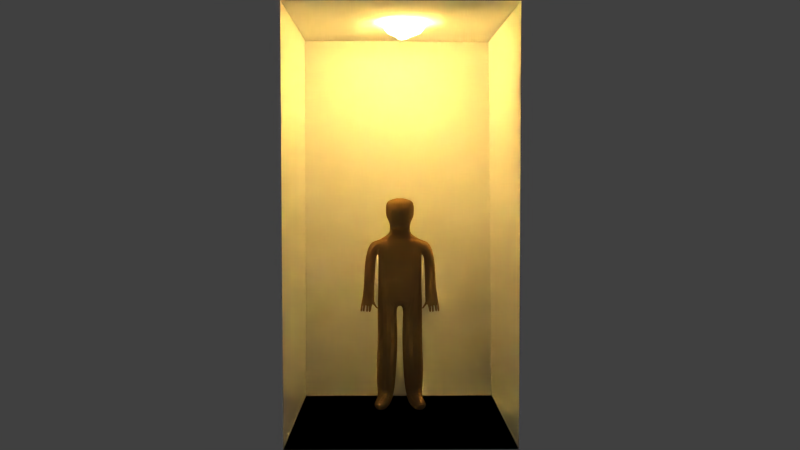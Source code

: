 # Source: ManElevatorTestCycles.blend  (saved by Blender 2.73.0; exported with 4.5.12 LTS)
import bpy
from mathutils import Matrix  # noqa: F401  (used for matrix-valued properties, if any)

bpy.ops.wm.read_factory_settings(use_empty=True)
scene = bpy.context.scene
scene.name = 'Scene'

# ---- collections
col_collection_1 = bpy.data.collections.new('Collection 1'); scene.collection.children.link(col_collection_1)

# ---- materials (node trees are filled in below, after node groups)
mat_material_002 = bpy.data.materials.new('Material.002')
mat_material_002.alpha_threshold = 0.0
mat_material_002.roughness = 0.5
mat_material_004 = bpy.data.materials.new('Material.004')
mat_material_004.alpha_threshold = 0.0
mat_material_004.roughness = 0.5
mat_material_003 = bpy.data.materials.new('Material.003')
mat_material_003.alpha_threshold = 0.0
mat_material_003.roughness = 0.5
mat_material_001 = bpy.data.materials.new('Material.001')
mat_material_001.alpha_threshold = 0.0
mat_material_001.roughness = 0.5

# ---- material node trees
mat_material_002.use_nodes = True; mat_material_002.node_tree.nodes.clear()
_N = mat_material_002.node_tree.nodes; _L = mat_material_002.node_tree.links
n0 = _N.new('ShaderNodeOutputMaterial'); n0.name = 'Material Output'; n0.location = (300, 300)
n1 = _N.new('ShaderNodeBsdfDiffuse'); n1.name = 'Diffuse BSDF'; n1.location = (100, 300)
_L.new(n1.outputs[0], n0.inputs[0])
n0.is_active_output = True
mat_material_004.use_nodes = True; mat_material_004.node_tree.nodes.clear()
_N = mat_material_004.node_tree.nodes; _L = mat_material_004.node_tree.links
n0 = _N.new('ShaderNodeOutputMaterial'); n0.name = 'Material Output'; n0.location = (300, 300)
n1 = _N.new('ShaderNodeMixShader'); n1.name = 'Mix Shader'; n1.location = (110, 300)
n2 = _N.new('ShaderNodeMixShader'); n2.name = 'Mix Shader.001'; n2.location = (-80, 300)
n3 = _N.new('ShaderNodeBsdfAnisotropic'); n3.name = 'Glossy BSDF'; n3.location = (-280, 300)
n3.distribution = 'GGX'
n3.inputs[1].default_value = 0.4472
n4 = _N.new('ShaderNodeBsdfGlass'); n4.name = 'Glass BSDF'; n4.location = (-280, 300)
n4.distribution = 'BECKMANN'
n4.inputs[2].default_value = 1.45
n5 = _N.new('ShaderNodeEmission'); n5.name = 'Emission'; n5.location = (-80, 300)
n5.inputs[0].default_value = (0.8, 0.4833, 0.1154, 1.0)
n5.inputs[1].default_value = 1000.0
_L.new(n1.outputs[0], n0.inputs[0])
_L.new(n2.outputs[0], n1.inputs[2])
_L.new(n3.outputs[0], n2.inputs[1])
_L.new(n4.outputs[0], n2.inputs[2])
_L.new(n5.outputs[0], n1.inputs[1])
n0.is_active_output = True
mat_material_003.use_nodes = True; mat_material_003.node_tree.nodes.clear()
_N = mat_material_003.node_tree.nodes; _L = mat_material_003.node_tree.links
n0 = _N.new('ShaderNodeOutputMaterial'); n0.name = 'Material Output'; n0.location = (300, 300)
n1 = _N.new('ShaderNodeMixShader'); n1.name = 'Mix Shader'; n1.location = (110, 300)
n2 = _N.new('ShaderNodeBsdfGlass'); n2.name = 'Glass BSDF'; n2.location = (-90, 300)
n2.distribution = 'BECKMANN'
n2.inputs[2].default_value = 1.45
n3 = _N.new('ShaderNodeBsdfDiffuse'); n3.name = 'Diffuse BSDF'; n3.location = (-90, 300)
n3.inputs[0].default_value = (0.7785, 0.8, 0.4728, 1.0)
_L.new(n1.outputs[0], n0.inputs[0])
_L.new(n2.outputs[0], n1.inputs[1])
_L.new(n3.outputs[0], n1.inputs[2])
n0.is_active_output = True
mat_material_001.use_nodes = True; mat_material_001.node_tree.nodes.clear()
_N = mat_material_001.node_tree.nodes; _L = mat_material_001.node_tree.links
n0 = _N.new('ShaderNodeOutputMaterial'); n0.name = 'Material Output'; n0.location = (300, 300)
n1 = _N.new('ShaderNodeBsdfDiffuse'); n1.name = 'Diffuse BSDF'; n1.location = (100, 300)
n1.inputs[0].default_value = (0.3672, 0.216, 0.08379, 1.0)
n1.inputs[1].default_value = 0.127
_L.new(n1.outputs[0], n0.inputs[0])
n0.is_active_output = True

# ---- world
world_world = bpy.data.worlds.new('World'); scene.world = world_world
world_world.color = (0.05088, 0.05088, 0.05088)
world_world.use_sun_shadow = False
world_world.sun_shadow_jitter_overblur = 0.0
world_world.cycles.sampling_method = 'MANUAL'
world_world.cycles.sample_map_resolution = 256

# ---- cameras
cam_camera = bpy.data.cameras.new('Camera')
cam_camera.clip_end = 100.0
cam_camera.lens = 35.0
cam_camera.sensor_width = 32.0
cam_camera.sensor_height = 18.0
cam_camera.ortho_scale = 7.314
cam_camera.dof.focus_distance = 0.0

# ---- meshes
me_plane_001 = bpy.data.meshes.new('Plane.001')
me_plane_001.from_pydata([(-1.009, -0.9888, 3.781), (0.9956, -0.9972, 3.78), (-0.9936, 0.9504, 3.798), (0.9956, 1.003, 3.78), (-1.0, -1.0, 0.0), (-1.0, 1.0, 0.0), (1.0, -1.0, 0.0), (1.0, 1.0, 0.0)], [], [(0, 1, 3, 2), (4, 5, 2, 0), (4, 6, 7, 5), (5, 7, 3, 2)])
me_plane_001.materials.append(mat_material_002)
me_plane_001.use_remesh_preserve_volume = False
me_plane_001.use_remesh_preserve_attributes = False
me_plane_001.use_mirror_vertex_groups = False
me_plane_001.update()
me_sphere = bpy.data.meshes.new('Sphere')
me_sphere.from_pydata([(-0.09755, 0.0, 0.4904), (-0.1913, 0.0, 0.4619), (-0.2778, 0.0, 0.4157), (-0.3536, 0.0, 0.3536), (-0.4157, 0.0, 0.2778), (-0.4619, 0.0, 0.1913), (-0.4904, 0.0, 0.09755), (-0.5, 0.0, 3.775e-08), (-0.4904, 0.0, -0.09755), (-0.4619, 0.0, -0.1913), (-0.4157, 0.0, -0.2778), (-0.3536, 0.0, -0.3536), (-0.2778, 0.0, -0.4157), (-0.1913, 0.0, -0.4619), (-0.09755, 0.0, -0.4904), (-0.09567, 0.01903, 0.4904), (-0.1877, 0.03733, 0.4619), (-0.2724, 0.05419, 0.4157), (-0.3468, 0.06897, 0.3536), (-0.4077, 0.08111, 0.2778), (-0.4531, 0.09012, 0.1913), (-0.481, 0.09567, 0.09755), (-0.4904, 0.09755, 3.775e-08), (-0.481, 0.09567, -0.09755), (-0.4531, 0.09012, -0.1913), (-0.4077, 0.08111, -0.2778), (-0.3468, 0.06897, -0.3536), (-0.2724, 0.05419, -0.4157), (-0.1877, 0.03733, -0.4619), (-0.09567, 0.01903, -0.4904), (-0.09012, 0.03733, 0.4904), (-0.1768, 0.07322, 0.4619), (-0.2566, 0.1063, 0.4157), (-0.3266, 0.1353, 0.3536), (-0.3841, 0.1591, 0.2778), (-0.4268, 0.1768, 0.1913), (-0.4531, 0.1877, 0.09755), (-0.4619, 0.1913, 3.775e-08), (-0.4531, 0.1877, -0.09755), (-0.4268, 0.1768, -0.1913), (-0.3841, 0.1591, -0.2778), (-0.3266, 0.1353, -0.3536), (-0.2566, 0.1063, -0.4157), (-0.1768, 0.07322, -0.4619), (-0.09012, 0.03733, -0.4904), (-0.08111, 0.05419, 0.4904), (-0.1591, 0.1063, 0.4619), (-0.231, 0.1543, 0.4157), (-0.294, 0.1964, 0.3536), (-0.3457, 0.231, 0.2778), (-0.3841, 0.2566, 0.1913), (-0.4077, 0.2724, 0.09755), (-0.4157, 0.2778, 3.775e-08), (-0.4077, 0.2724, -0.09755), (-0.3841, 0.2566, -0.1913), (-0.3457, 0.231, -0.2778), (-0.294, 0.1964, -0.3536), (-0.231, 0.1543, -0.4157), (-0.1591, 0.1063, -0.4619), (-0.08111, 0.05419, -0.4904), (-0.06897, 0.06897, 0.4904), (-0.1353, 0.1353, 0.4619), (-0.1964, 0.1964, 0.4157), (-0.25, 0.25, 0.3536), (-0.294, 0.294, 0.2778), (-0.3266, 0.3266, 0.1913), (-0.3468, 0.3468, 0.09755), (-0.3536, 0.3536, 3.775e-08), (-0.3468, 0.3468, -0.09755), (-0.3266, 0.3266, -0.1913), (-0.294, 0.294, -0.2778), (-0.25, 0.25, -0.3536), (-0.1964, 0.1964, -0.4157), (-0.1353, 0.1353, -0.4619), (-0.06897, 0.06897, -0.4904), (-0.05419, 0.08111, 0.4904), (-0.1063, 0.1591, 0.4619), (-0.1543, 0.231, 0.4157), (-0.1964, 0.294, 0.3536), (-0.231, 0.3457, 0.2778), (-0.2566, 0.3841, 0.1913), (-0.2724, 0.4077, 0.09755), (-0.2778, 0.4157, 3.775e-08), (-0.2724, 0.4077, -0.09755), (-0.2566, 0.3841, -0.1913), (-0.231, 0.3457, -0.2778), (-0.1964, 0.294, -0.3536), (-0.1543, 0.231, -0.4157), (-0.1063, 0.1591, -0.4619), (-0.05419, 0.08111, -0.4904), (-0.03733, 0.09012, 0.4904), (-0.07322, 0.1768, 0.4619), (-0.1063, 0.2566, 0.4157), (-0.1353, 0.3266, 0.3536), (-0.1591, 0.3841, 0.2778), (-0.1768, 0.4268, 0.1913), (-0.1877, 0.4531, 0.09755), (-0.1913, 0.4619, 3.775e-08), (-0.1877, 0.4531, -0.09755), (-0.1768, 0.4268, -0.1913), (-0.1591, 0.3841, -0.2778), (-0.1353, 0.3266, -0.3536), (-0.1063, 0.2566, -0.4157), (-0.07322, 0.1768, -0.4619), (-0.03733, 0.09012, -0.4904), (-0.01903, 0.09567, 0.4904), (-0.03733, 0.1877, 0.4619), (-0.05419, 0.2724, 0.4157), (-0.06897, 0.3468, 0.3536), (-0.08111, 0.4077, 0.2778), (-0.09012, 0.4531, 0.1913), (-0.09567, 0.481, 0.09755), (-0.09754, 0.4904, 3.775e-08), (-0.09567, 0.481, -0.09755), (-0.09012, 0.4531, -0.1913), (-0.08111, 0.4077, -0.2778), (-0.06897, 0.3468, -0.3536), (-0.05419, 0.2724, -0.4157), (-0.03733, 0.1877, -0.4619), (-0.01903, 0.09567, -0.4904), (1.633e-07, 0.09755, 0.4904), (1.596e-07, 0.1913, 0.4619), (1.559e-07, 0.2778, 0.4157), (1.596e-07, 0.3536, 0.3536), (1.67e-07, 0.4157, 0.2778), (1.372e-07, 0.4619, 0.1913), (1.968e-07, 0.4904, 0.09755), (1.894e-07, 0.5, 3.775e-08), (1.968e-07, 0.4904, -0.09755), (1.149e-07, 0.4619, -0.1913), (1.67e-07, 0.4157, -0.2778), (1.596e-07, 0.3536, -0.3536), (1.708e-07, 0.2778, -0.4157), (1.521e-07, 0.1913, -0.4619), (1.54e-07, 0.09755, -0.4904), (0.01903, 0.09567, 0.4904), (0.03733, 0.1877, 0.4619), (0.05419, 0.2724, 0.4157), (0.06898, 0.3468, 0.3536), (0.08111, 0.4077, 0.2778), (0.09012, 0.4531, 0.1913), (0.09567, 0.481, 0.09755), (0.09755, 0.4904, 3.775e-08), (0.09567, 0.481, -0.09755), (0.09012, 0.4531, -0.1913), (0.08111, 0.4077, -0.2778), (0.06898, 0.3468, -0.3536), (0.05419, 0.2724, -0.4157), (0.03733, 0.1877, -0.4619), (0.01903, 0.09567, -0.4904), (0.03733, 0.09012, 0.4904), (0.07322, 0.1768, 0.4619), (0.1063, 0.2566, 0.4157), (0.1353, 0.3266, 0.3536), (0.1591, 0.3841, 0.2778), (0.1768, 0.4268, 0.1913), (0.1877, 0.4531, 0.09755), (0.1913, 0.4619, 3.775e-08), (0.1877, 0.4531, -0.09755), (0.1768, 0.4268, -0.1913), (0.1591, 0.3841, -0.2778), (0.1353, 0.3266, -0.3536), (0.1063, 0.2566, -0.4157), (0.07322, 0.1768, -0.4619), (0.03733, 0.09012, -0.4904), (0.05419, 0.08111, 0.4904), (0.1063, 0.1591, 0.4619), (0.1543, 0.231, 0.4157), (0.1964, 0.294, 0.3536), (0.231, 0.3457, 0.2778), (0.2566, 0.3841, 0.1913), (0.2724, 0.4077, 0.09755), (0.2778, 0.4157, 3.775e-08), (0.2724, 0.4077, -0.09755), (0.2566, 0.3841, -0.1913), (0.231, 0.3457, -0.2778), (0.1964, 0.294, -0.3536), (0.1543, 0.231, -0.4157), (0.1063, 0.1591, -0.4619), (0.05419, 0.08111, -0.4904), (0.06898, 0.06897, 0.4904), (0.1353, 0.1353, 0.4619), (0.1964, 0.1964, 0.4157), (0.25, 0.25, 0.3536), (0.294, 0.294, 0.2778), (0.3266, 0.3266, 0.1913), (0.3468, 0.3468, 0.09755), (0.3536, 0.3536, 3.775e-08), (0.3468, 0.3468, -0.09755), (0.3266, 0.3266, -0.1913), (0.294, 0.294, -0.2778), (0.25, 0.25, -0.3536), (0.1964, 0.1964, -0.4157), (0.1353, 0.1353, -0.4619), (0.06898, 0.06897, -0.4904), (0.08111, 0.05419, 0.4904), (0.1591, 0.1063, 0.4619), (0.231, 0.1543, 0.4157), (0.294, 0.1964, 0.3536), (0.3457, 0.231, 0.2778), (0.3841, 0.2566, 0.1913), (0.4077, 0.2724, 0.09755), (0.4157, 0.2778, 3.775e-08), (0.4077, 0.2724, -0.09755), (0.3841, 0.2566, -0.1913), (0.3457, 0.231, -0.2778), (0.294, 0.1964, -0.3536), (0.231, 0.1543, -0.4157), (0.1591, 0.1063, -0.4619), (0.08111, 0.05419, -0.4904), (0.09012, 0.03733, 0.4904), (0.1768, 0.07322, 0.4619), (0.2566, 0.1063, 0.4157), (0.3266, 0.1353, 0.3536), (0.3841, 0.1591, 0.2778), (0.4268, 0.1768, 0.1913), (0.4531, 0.1877, 0.09755), (0.4619, 0.1913, 3.775e-08), (0.4531, 0.1877, -0.09755), (0.4268, 0.1768, -0.1913), (0.3841, 0.1591, -0.2778), (0.3266, 0.1353, -0.3536), (0.2566, 0.1063, -0.4157), (0.1768, 0.07322, -0.4619), (0.09012, 0.03733, -0.4904), (0.09567, 0.01903, 0.4904), (0.1877, 0.03733, 0.4619), (0.2724, 0.05419, 0.4157), (0.3468, 0.06897, 0.3536), (0.4077, 0.08111, 0.2778), (0.4531, 0.09012, 0.1913), (0.481, 0.09567, 0.09755), (0.4904, 0.09755, 3.775e-08), (0.481, 0.09567, -0.09755), (0.4531, 0.09012, -0.1913), (0.4077, 0.08111, -0.2778), (0.3468, 0.06897, -0.3536), (0.2724, 0.05419, -0.4157), (0.1877, 0.03733, -0.4619), (0.09567, 0.01903, -0.4904), (0.09755, -3.606e-09, 0.4904), (0.1913, 2.061e-08, 0.4619), (0.2778, 1.316e-08, 0.4157), (0.3536, -1.292e-08, 0.3536), (0.4157, -4.272e-08, 0.2778), (0.4619, 3.178e-08, 0.1913), (0.4904, -4.272e-08, 0.09755), (0.5, -5.017e-08, 3.775e-08), (0.4904, -4.272e-08, -0.09755), (0.4619, 3.178e-08, -0.1913), (0.4157, -4.272e-08, -0.2778), (0.3536, -1.292e-08, -0.3536), (0.2778, -5.469e-09, -0.4157), (0.1913, 1.982e-09, -0.4619), (0.09755, 1.982e-09, -0.4904), (0.09567, -0.01903, 0.4904), (0.1877, -0.03733, 0.4619), (0.2724, -0.05419, 0.4157), (0.3468, -0.06897, 0.3536), (0.4077, -0.08111, 0.2778), (0.4531, -0.09012, 0.1913), (0.481, -0.09567, 0.09755), (0.4904, -0.09755, 3.775e-08), (0.481, -0.09567, -0.09755), (0.4531, -0.09012, -0.1913), (0.4077, -0.08111, -0.2778), (0.3468, -0.06897, -0.3536), (0.2724, -0.05419, -0.4157), (0.1877, -0.03733, -0.4619), (0.09567, -0.01903, -0.4904), (0.09012, -0.03733, 0.4904), (0.1768, -0.07322, 0.4619), (0.2566, -0.1063, 0.4157), (0.3266, -0.1353, 0.3536), (0.3841, -0.1591, 0.2778), (0.4268, -0.1768, 0.1913), (0.4531, -0.1877, 0.09755), (0.4619, -0.1913, 3.775e-08), (0.4531, -0.1877, -0.09755), (0.4268, -0.1768, -0.1913), (0.3841, -0.1591, -0.2778), (0.3266, -0.1353, -0.3536), (0.2566, -0.1063, -0.4157), (0.1768, -0.07322, -0.4619), (0.09012, -0.03733, -0.4904), (0.08111, -0.05419, 0.4904), (0.1591, -0.1063, 0.4619), (0.231, -0.1543, 0.4157), (0.294, -0.1964, 0.3536), (0.3457, -0.231, 0.2778), (0.3841, -0.2566, 0.1913), (0.4077, -0.2724, 0.09755), (0.4157, -0.2778, 3.775e-08), (0.4077, -0.2724, -0.09755), (0.3841, -0.2566, -0.1913), (0.3457, -0.231, -0.2778), (0.294, -0.1964, -0.3536), (0.231, -0.1543, -0.4157), (0.1591, -0.1063, -0.4619), (0.08111, -0.05419, -0.4904), (0.06898, -0.06897, 0.4904), (0.1353, -0.1353, 0.4619), (0.1964, -0.1964, 0.4157), (0.25, -0.25, 0.3536), (0.294, -0.294, 0.2778), (0.3266, -0.3266, 0.1913), (0.3468, -0.3468, 0.09755), (0.3536, -0.3536, 3.775e-08), (0.3468, -0.3468, -0.09755), (0.3266, -0.3266, -0.1913), (0.294, -0.294, -0.2778), (0.25, -0.25, -0.3536), (0.1964, -0.1964, -0.4157), (0.1353, -0.1353, -0.4619), (0.06897, -0.06897, -0.4904), (0.05419, -0.08111, 0.4904), (0.1063, -0.1591, 0.4619), (0.1543, -0.231, 0.4157), (0.1964, -0.294, 0.3536), (0.231, -0.3457, 0.2778), (0.2566, -0.3841, 0.1913), (0.2724, -0.4077, 0.09755), (0.2778, -0.4157, 3.775e-08), (0.2724, -0.4077, -0.09755), (0.2566, -0.3841, -0.1913), (0.231, -0.3457, -0.2778), (0.1964, -0.294, -0.3536), (0.1543, -0.231, -0.4157), (0.1063, -0.1591, -0.4619), (0.05419, -0.08111, -0.4904), (1.629e-07, 0.0, -0.5), (0.03733, -0.09012, 0.4904), (0.07322, -0.1768, 0.4619), (0.1063, -0.2566, 0.4157), (0.1353, -0.3266, 0.3536), (0.1591, -0.3841, 0.2778), (0.1768, -0.4268, 0.1913), (0.1877, -0.4531, 0.09755), (0.1913, -0.4619, 3.775e-08), (0.1877, -0.4531, -0.09755), (0.1768, -0.4268, -0.1913), (0.1591, -0.3841, -0.2778), (0.1353, -0.3266, -0.3536), (0.1063, -0.2566, -0.4157), (0.07322, -0.1768, -0.4619), (0.03733, -0.09012, -0.4904), (0.01903, -0.09567, 0.4904), (0.03733, -0.1877, 0.4619), (0.05419, -0.2724, 0.4157), (0.06897, -0.3468, 0.3536), (0.08111, -0.4077, 0.2778), (0.09012, -0.4531, 0.1913), (0.09567, -0.481, 0.09755), (0.09755, -0.4904, 3.775e-08), (0.09567, -0.481, -0.09755), (0.09012, -0.4531, -0.1913), (0.08111, -0.4077, -0.2778), (0.06897, -0.3468, -0.3536), (0.05419, -0.2724, -0.4157), (0.03733, -0.1877, -0.4619), (0.01903, -0.09567, -0.4904), (1.559e-07, -0.09755, 0.4904), (1.41e-07, -0.1913, 0.4619), (1.41e-07, -0.2778, 0.4157), (9.254e-08, -0.3536, 0.3536), (7.019e-08, -0.4157, 0.2778), (1.596e-07, -0.4619, 0.1913), (4.783e-08, -0.4904, 0.09755), (7.019e-08, -0.5, 3.775e-08), (4.783e-08, -0.4904, -0.09755), (1.596e-07, -0.4619, -0.1913), (7.019e-08, -0.4157, -0.2778), (9.254e-08, -0.3536, -0.3536), (1.298e-07, -0.2778, -0.4157), (1.261e-07, -0.1913, -0.4619), (1.577e-07, -0.09755, -0.4904), (-0.01903, -0.09567, 0.4904), (-0.03733, -0.1877, 0.4619), (-0.05419, -0.2724, 0.4157), (-0.06897, -0.3468, 0.3536), (-0.08111, -0.4077, 0.2778), (-0.09012, -0.4531, 0.1913), (-0.09567, -0.481, 0.09755), (-0.09755, -0.4904, 3.775e-08), (-0.09567, -0.481, -0.09755), (-0.09012, -0.4531, -0.1913), (-0.08111, -0.4077, -0.2778), (-0.06897, -0.3468, -0.3536), (-0.05419, -0.2724, -0.4157), (-0.03733, -0.1877, -0.4619), (-0.01903, -0.09567, -0.4904), (-0.03733, -0.09012, 0.4904), (-0.07322, -0.1768, 0.4619), (-0.1063, -0.2566, 0.4157), (-0.1353, -0.3266, 0.3536), (-0.1591, -0.3841, 0.2778), (-0.1768, -0.4268, 0.1913), (-0.1877, -0.4531, 0.09755), (-0.1913, -0.4619, 3.775e-08), (-0.1877, -0.4531, -0.09755), (-0.1768, -0.4268, -0.1913), (-0.1591, -0.3841, -0.2778), (-0.1353, -0.3266, -0.3536), (-0.1063, -0.2566, -0.4157), (-0.07322, -0.1768, -0.4619), (-0.03733, -0.09012, -0.4904), (-0.05419, -0.08111, 0.4904), (-0.1063, -0.1591, 0.4619), (-0.1543, -0.231, 0.4157), (-0.1964, -0.294, 0.3536), (-0.231, -0.3457, 0.2778), (-0.2566, -0.3841, 0.1913), (-0.2724, -0.4077, 0.09755), (-0.2778, -0.4157, 3.775e-08), (-0.2724, -0.4077, -0.09755), (-0.2566, -0.3841, -0.1913), (-0.231, -0.3457, -0.2778), (-0.1964, -0.294, -0.3536), (-0.1543, -0.231, -0.4157), (-0.1063, -0.1591, -0.4619), (-0.05419, -0.08111, -0.4904), (-0.06897, -0.06897, 0.4904), (-0.1353, -0.1353, 0.4619), (-0.1964, -0.1964, 0.4157), (-0.25, -0.25, 0.3536), (-0.294, -0.294, 0.2778), (-0.3266, -0.3266, 0.1913), (-0.3468, -0.3468, 0.09755), (-0.3536, -0.3536, 3.775e-08), (-0.3468, -0.3468, -0.09755), (-0.3266, -0.3266, -0.1913), (-0.294, -0.294, -0.2778), (-0.25, -0.25, -0.3536), (-0.1964, -0.1964, -0.4157), (-0.1353, -0.1353, -0.4619), (-0.06897, -0.06897, -0.4904), (-0.08111, -0.05419, 0.4904), (-0.1591, -0.1063, 0.4619), (-0.231, -0.1543, 0.4157), (-0.294, -0.1964, 0.3536), (-0.3457, -0.231, 0.2778), (-0.3841, -0.2566, 0.1913), (-0.4077, -0.2724, 0.09755), (-0.4157, -0.2778, 3.775e-08), (-0.4077, -0.2724, -0.09755), (-0.3841, -0.2566, -0.1913), (-0.3457, -0.231, -0.2778), (-0.294, -0.1964, -0.3536), (-0.231, -0.1543, -0.4157), (-0.1591, -0.1063, -0.4619), (-0.08111, -0.05419, -0.4904), (1.24e-08, -6.235e-08, 0.5), (-0.09012, -0.03733, 0.4904), (-0.1768, -0.07322, 0.4619), (-0.2566, -0.1063, 0.4157), (-0.3266, -0.1353, 0.3536), (-0.3841, -0.1591, 0.2778), (-0.4268, -0.1768, 0.1913), (-0.4531, -0.1877, 0.09755), (-0.4619, -0.1913, 3.775e-08), (-0.4531, -0.1877, -0.09755), (-0.4268, -0.1768, -0.1913), (-0.3841, -0.1591, -0.2778), (-0.3266, -0.1353, -0.3536), (-0.2566, -0.1063, -0.4157), (-0.1768, -0.07322, -0.4619), (-0.09012, -0.03733, -0.4904), (-0.09567, -0.01903, 0.4904), (-0.1877, -0.03733, 0.4619), (-0.2724, -0.05419, 0.4157), (-0.3468, -0.06897, 0.3536), (-0.4077, -0.08111, 0.2778), (-0.4531, -0.09012, 0.1913), (-0.481, -0.09567, 0.09755), (-0.4904, -0.09754, 3.775e-08), (-0.481, -0.09567, -0.09755), (-0.4531, -0.09012, -0.1913), (-0.4077, -0.08111, -0.2778), (-0.3468, -0.06897, -0.3536), (-0.2724, -0.05419, -0.4157), (-0.1877, -0.03733, -0.4619), (-0.09567, -0.01903, -0.4904)], [], [(14, 13, 28, 29), (10, 9, 24, 25), (6, 5, 20, 21), (2, 1, 16, 17), (11, 10, 25, 26), (7, 6, 21, 22), (3, 2, 17, 18), (4, 3, 18, 19), (12, 11, 26, 27), (8, 7, 22, 23), (9, 8, 23, 24), (5, 4, 19, 20), (1, 0, 15, 16), (13, 12, 27, 28), (29, 28, 43, 44), (25, 24, 39, 40), (21, 20, 35, 36), (17, 16, 31, 32), (18, 17, 32, 33), (26, 25, 40, 41), (22, 21, 36, 37), (23, 22, 37, 38), (19, 18, 33, 34), (27, 26, 41, 42), (28, 27, 42, 43), (24, 23, 38, 39), (20, 19, 34, 35), (16, 15, 30, 31), (35, 34, 49, 50), (31, 30, 45, 46), (43, 42, 57, 58), (39, 38, 53, 54), (40, 39, 54, 55), (36, 35, 50, 51), (32, 31, 46, 47), (44, 43, 58, 59), (41, 40, 55, 56), (37, 36, 51, 52), (33, 32, 47, 48), (42, 41, 56, 57), (38, 37, 52, 53), (34, 33, 48, 49), (57, 56, 71, 72), (53, 52, 67, 68), (49, 48, 63, 64), (58, 57, 72, 73), (54, 53, 68, 69), (50, 49, 64, 65), (46, 45, 60, 61), (47, 46, 61, 62), (59, 58, 73, 74), (55, 54, 69, 70), (51, 50, 65, 66), (52, 51, 66, 67), (48, 47, 62, 63), (56, 55, 70, 71), (71, 70, 85, 86), (67, 66, 81, 82), (63, 62, 77, 78), (64, 63, 78, 79), (72, 71, 86, 87), (68, 67, 82, 83), (69, 68, 83, 84), (65, 64, 79, 80), (61, 60, 75, 76), (73, 72, 87, 88), (74, 73, 88, 89), (70, 69, 84, 85), (66, 65, 80, 81), (62, 61, 76, 77), (81, 80, 95, 96), (77, 76, 91, 92), (89, 88, 103, 104), (85, 84, 99, 100), (86, 85, 100, 101), (82, 81, 96, 97), (78, 77, 92, 93), (87, 86, 101, 102), (83, 82, 97, 98), (79, 78, 93, 94), (76, 75, 90, 91), (88, 87, 102, 103), (84, 83, 98, 99), (80, 79, 94, 95), (103, 102, 117, 118), (99, 98, 113, 114), (95, 94, 109, 110), (91, 90, 105, 106), (104, 103, 118, 119), (100, 99, 114, 115), (96, 95, 110, 111), (92, 91, 106, 107), (93, 92, 107, 108), (101, 100, 115, 116), (97, 96, 111, 112), (98, 97, 112, 113), (94, 93, 108, 109), (102, 101, 116, 117), (117, 116, 131, 132), (113, 112, 127, 128), (109, 108, 123, 124), (110, 109, 124, 125), (106, 105, 120, 121), (118, 117, 132, 133), (114, 113, 128, 129), (115, 114, 129, 130), (111, 110, 125, 126), (107, 106, 121, 122), (119, 118, 133, 134), (116, 115, 130, 131), (112, 111, 126, 127), (108, 107, 122, 123), (127, 126, 141, 142), (123, 122, 137, 138), (131, 130, 145, 146), (132, 131, 146, 147), (128, 127, 142, 143), (124, 123, 138, 139), (133, 132, 147, 148), (129, 128, 143, 144), (125, 124, 139, 140), (121, 120, 135, 136), (122, 121, 136, 137), (134, 133, 148, 149), (130, 129, 144, 145), (126, 125, 140, 141), (149, 148, 163, 164), (145, 144, 159, 160), (141, 140, 155, 156), (137, 136, 151, 152), (146, 145, 160, 161), (142, 141, 156, 157), (138, 137, 152, 153), (139, 138, 153, 154), (147, 146, 161, 162), (143, 142, 157, 158), (144, 143, 158, 159), (140, 139, 154, 155), (136, 135, 150, 151), (148, 147, 162, 163), (151, 150, 165, 166), (163, 162, 177, 178), (159, 158, 173, 174), (155, 154, 169, 170), (156, 155, 170, 171), (152, 151, 166, 167), (164, 163, 178, 179), (160, 159, 174, 175), (161, 160, 175, 176), (157, 156, 171, 172), (153, 152, 167, 168), (162, 161, 176, 177), (158, 157, 172, 173), (154, 153, 168, 169), (173, 172, 187, 188), (169, 168, 183, 184), (177, 176, 191, 192), (178, 177, 192, 193), (174, 173, 188, 189), (170, 169, 184, 185), (166, 165, 180, 181), (179, 178, 193, 194), (175, 174, 189, 190), (171, 170, 185, 186), (167, 166, 181, 182), (168, 167, 182, 183), (176, 175, 190, 191), (172, 171, 186, 187), (191, 190, 205, 206), (187, 186, 201, 202), (183, 182, 197, 198), (192, 191, 206, 207), (188, 187, 202, 203), (184, 183, 198, 199), (185, 184, 199, 200), (181, 180, 195, 196), (193, 192, 207, 208), (189, 188, 203, 204), (190, 189, 204, 205), (186, 185, 200, 201), (182, 181, 196, 197), (194, 193, 208, 209), (197, 196, 211, 212), (209, 208, 223, 224), (205, 204, 219, 220), (201, 200, 215, 216), (202, 201, 216, 217), (198, 197, 212, 213), (206, 205, 220, 221), (207, 206, 221, 222), (203, 202, 217, 218), (199, 198, 213, 214), (208, 207, 222, 223), (204, 203, 218, 219), (200, 199, 214, 215), (196, 195, 210, 211), (219, 218, 233, 234), (215, 214, 229, 230), (211, 210, 225, 226), (223, 222, 237, 238), (224, 223, 238, 239), (220, 219, 234, 235), (216, 215, 230, 231), (212, 211, 226, 227), (221, 220, 235, 236), (217, 216, 231, 232), (213, 212, 227, 228), (214, 213, 228, 229), (222, 221, 236, 237), (218, 217, 232, 233), (237, 236, 251, 252), (233, 232, 247, 248), (229, 228, 243, 244), (226, 225, 240, 241), (238, 237, 252, 253), (234, 233, 248, 249), (230, 229, 244, 245), (231, 230, 245, 246), (227, 226, 241, 242), (239, 238, 253, 254), (235, 234, 249, 250), (236, 235, 250, 251), (232, 231, 246, 247), (228, 227, 242, 243), (243, 242, 257, 258), (251, 250, 265, 266), (247, 246, 261, 262), (248, 247, 262, 263), (244, 243, 258, 259), (252, 251, 266, 267), (253, 252, 267, 268), (249, 248, 263, 264), (245, 244, 259, 260), (241, 240, 255, 256), (254, 253, 268, 269), (250, 249, 264, 265), (246, 245, 260, 261), (242, 241, 256, 257), (265, 264, 279, 280), (261, 260, 275, 276), (257, 256, 271, 272), (269, 268, 283, 284), (266, 265, 280, 281), (262, 261, 276, 277), (258, 257, 272, 273), (267, 266, 281, 282), (263, 262, 277, 278), (259, 258, 273, 274), (260, 259, 274, 275), (256, 255, 270, 271), (268, 267, 282, 283), (264, 263, 278, 279), (283, 282, 297, 298), (279, 278, 293, 294), (275, 274, 289, 290), (271, 270, 285, 286), (272, 271, 286, 287), (284, 283, 298, 299), (280, 279, 294, 295), (276, 275, 290, 291), (277, 276, 291, 292), (273, 272, 287, 288), (281, 280, 295, 296), (282, 281, 296, 297), (278, 277, 292, 293), (274, 273, 288, 289), (289, 288, 303, 304), (297, 296, 311, 312), (293, 292, 307, 308), (294, 293, 308, 309), (290, 289, 304, 305), (286, 285, 300, 301), (298, 297, 312, 313), (299, 298, 313, 314), (295, 294, 309, 310), (291, 290, 305, 306), (287, 286, 301, 302), (296, 295, 310, 311), (292, 291, 306, 307), (288, 287, 302, 303), (311, 310, 325, 326), (307, 306, 321, 322), (303, 302, 317, 318), (312, 311, 326, 327), (308, 307, 322, 323), (304, 303, 318, 319), (301, 300, 315, 316), (313, 312, 327, 328), (309, 308, 323, 324), (305, 304, 319, 320), (306, 305, 320, 321), (302, 301, 316, 317), (314, 313, 328, 329), (310, 309, 324, 325), (329, 328, 344, 345), (325, 324, 340, 341), (321, 320, 336, 337), (317, 316, 332, 333), (318, 317, 333, 334), (326, 325, 341, 342), (322, 321, 337, 338), (323, 322, 338, 339), (319, 318, 334, 335), (327, 326, 342, 343), (328, 327, 343, 344), (324, 323, 339, 340), (320, 319, 335, 336), (316, 315, 331, 332), (336, 335, 350, 351), (332, 331, 346, 347), (344, 343, 358, 359), (340, 339, 354, 355), (341, 340, 355, 356), (337, 336, 351, 352), (333, 332, 347, 348), (345, 344, 359, 360), (342, 341, 356, 357), (338, 337, 352, 353), (334, 333, 348, 349), (343, 342, 357, 358), (339, 338, 353, 354), (335, 334, 349, 350), (358, 357, 372, 373), (354, 353, 368, 369), (350, 349, 364, 365), (359, 358, 373, 374), (355, 354, 369, 370), (351, 350, 365, 366), (347, 346, 361, 362), (348, 347, 362, 363), (360, 359, 374, 375), (356, 355, 370, 371), (352, 351, 366, 367), (353, 352, 367, 368), (349, 348, 363, 364), (357, 356, 371, 372), (372, 371, 386, 387), (368, 367, 382, 383), (364, 363, 378, 379), (365, 364, 379, 380), (373, 372, 387, 388), (369, 368, 383, 384), (370, 369, 384, 385), (366, 365, 380, 381), (362, 361, 376, 377), (374, 373, 388, 389), (375, 374, 389, 390), (371, 370, 385, 386), (367, 366, 381, 382), (363, 362, 377, 378), (382, 381, 396, 397), (378, 377, 392, 393), (390, 389, 404, 405), (386, 385, 400, 401), (387, 386, 401, 402), (383, 382, 397, 398), (379, 378, 393, 394), (388, 387, 402, 403), (384, 383, 398, 399), (380, 379, 394, 395), (377, 376, 391, 392), (389, 388, 403, 404), (385, 384, 399, 400), (381, 380, 395, 396), (404, 403, 418, 419), (400, 399, 414, 415), (396, 395, 410, 411), (392, 391, 406, 407), (405, 404, 419, 420), (401, 400, 415, 416), (397, 396, 411, 412), (393, 392, 407, 408), (394, 393, 408, 409), (402, 401, 416, 417), (398, 397, 412, 413), (399, 398, 413, 414), (395, 394, 409, 410), (403, 402, 417, 418), (418, 417, 432, 433), (414, 413, 428, 429), (410, 409, 424, 425), (411, 410, 425, 426), (407, 406, 421, 422), (419, 418, 433, 434), (415, 414, 429, 430), (416, 415, 430, 431), (412, 411, 426, 427), (408, 407, 422, 423), (420, 419, 434, 435), (417, 416, 431, 432), (413, 412, 427, 428), (409, 408, 423, 424), (428, 427, 442, 443), (424, 423, 438, 439), (432, 431, 446, 447), (433, 432, 447, 448), (429, 428, 443, 444), (425, 424, 439, 440), (434, 433, 448, 449), (430, 429, 444, 445), (426, 425, 440, 441), (422, 421, 436, 437), (423, 422, 437, 438), (435, 434, 449, 450), (431, 430, 445, 446), (427, 426, 441, 442), (450, 449, 465, 466), (446, 445, 461, 462), (442, 441, 457, 458), (438, 437, 453, 454), (447, 446, 462, 463), (443, 442, 458, 459), (439, 438, 454, 455), (440, 439, 455, 456), (448, 447, 463, 464), (444, 443, 459, 460), (445, 444, 460, 461), (441, 440, 456, 457), (437, 436, 452, 453), (449, 448, 464, 465), (453, 452, 467, 468), (465, 464, 479, 480), (461, 460, 475, 476), (457, 456, 471, 472), (458, 457, 472, 473), (454, 453, 468, 469), (466, 465, 480, 481), (462, 461, 476, 477), (463, 462, 477, 478), (459, 458, 473, 474), (455, 454, 469, 470), (464, 463, 478, 479), (460, 459, 474, 475), (456, 455, 470, 471), (330, 14, 29), (0, 451, 15), (330, 29, 44), (15, 451, 30), (330, 44, 59), (30, 451, 45), (45, 451, 60), (330, 59, 74), (330, 74, 89), (60, 451, 75), (330, 89, 104), (75, 451, 90), (330, 104, 119), (90, 451, 105), (105, 451, 120), (330, 119, 134), (330, 134, 149), (120, 451, 135), (330, 149, 164), (135, 451, 150), (330, 164, 179), (150, 451, 165), (165, 451, 180), (330, 179, 194), (330, 194, 209), (180, 451, 195), (330, 209, 224), (195, 451, 210), (330, 224, 239), (210, 451, 225), (225, 451, 240), (330, 239, 254), (330, 254, 269), (240, 451, 255), (330, 269, 284), (255, 451, 270), (330, 284, 299), (270, 451, 285), (285, 451, 300), (330, 299, 314), (330, 314, 329), (300, 451, 315), (330, 329, 345), (315, 451, 331), (330, 345, 360), (331, 451, 346), (346, 451, 361), (330, 360, 375), (330, 375, 390), (361, 451, 376), (330, 390, 405), (376, 451, 391), (330, 405, 420), (391, 451, 406), (406, 451, 421), (330, 420, 435), (330, 435, 450), (421, 451, 436), (330, 450, 466), (436, 451, 452), (330, 466, 481), (452, 451, 467), (475, 474, 7, 8), (471, 470, 3, 4), (467, 451, 0), (479, 478, 11, 12), (480, 479, 12, 13), (476, 475, 8, 9), (472, 471, 4, 5), (468, 467, 0, 1), (481, 480, 13, 14), (477, 476, 9, 10), (473, 472, 5, 6), (469, 468, 1, 2), (470, 469, 2, 3), (330, 481, 14), (478, 477, 10, 11), (474, 473, 6, 7)])
me_sphere.polygons.foreach_set('use_smooth', [True] * 512)
me_sphere.materials.append(mat_material_004)
me_sphere.use_remesh_preserve_volume = False
me_sphere.use_remesh_preserve_attributes = False
me_sphere.use_mirror_vertex_groups = False
me_sphere.update()
me_circle_001 = bpy.data.meshes.new('Circle.001')
me_circle_001.from_pydata([(-1.187e-07, 2.85e-07, 0.0), (0.6239, 1.506, 1.222), (0.9057, 1.355, 1.222), (1.153, 1.153, 1.222), (1.355, 0.9057, 1.222), (1.506, 0.6239, 1.222), (1.599, 0.318, 1.222), (1.63, 1.387e-06, 1.222), (1.599, -0.318, 1.222), (1.506, -0.6239, 1.222), (1.355, -0.9057, 1.222), (1.153, -1.153, 1.222), (0.9057, -1.355, 1.222), (0.6239, -1.506, 1.222), (0.318, -1.599, 1.222), (6.055e-07, -1.63, 1.222), (-0.318, -1.599, 1.222), (-0.6239, -1.506, 1.222), (-0.9057, -1.355, 1.222), (-1.153, -1.153, 1.222), (-1.355, -0.9057, 1.222), (-1.506, -0.6239, 1.222), (-1.599, -0.318, 1.222), (-1.63, -6.359e-08, 1.222), (-1.599, 0.318, 1.222), (-1.506, 0.6239, 1.222), (-1.355, 0.9057, 1.222), (-1.153, 1.153, 1.222), (-0.9057, 1.355, 1.222), (-0.6239, 1.506, 1.222), (-0.318, 1.599, 1.222), (7.429e-08, 1.63, 1.222), (3.11e-08, 1.262, 0.4576), (-0.2462, 1.238, 0.4576), (-0.4829, 1.166, 0.4576), (-0.7011, 1.049, 0.4576), (-0.8923, 0.8923, 0.4576), (-1.049, 0.7011, 0.4576), (-1.166, 0.4829, 0.4576), (-1.238, 0.2462, 0.4576), (-1.262, 2.063e-08, 0.4576), (-1.238, -0.2462, 0.4576), (-1.166, -0.4829, 0.4576), (-1.049, -0.7011, 0.4576), (-0.8923, -0.8923, 0.4576), (-0.7011, -1.049, 0.4576), (-0.4829, -1.166, 0.4576), (-0.2462, -1.238, 0.4576), (4.423e-07, -1.262, 0.4576), (0.2462, -1.238, 0.4576), (0.4829, -1.166, 0.4576), (0.7011, -1.049, 0.4576), (0.8923, -0.8923, 0.4576), (1.049, -0.7011, 0.4576), (1.166, -0.4829, 0.4576), (1.238, -0.2462, 0.4576), (1.262, 1.144e-06, 0.4576), (1.238, 0.2462, 0.4576), (1.166, 0.4829, 0.4576), (1.049, 0.7011, 0.4576), (0.8923, 0.8923, 0.4576), (0.7011, 1.049, 0.4576), (0.4829, 1.166, 0.4576), (0.2462, 1.238, 0.4576), (7.429e-08, 1.63, 0.9416), (-0.318, 1.599, 0.9416), (-0.6239, 1.506, 0.9416), (-0.9057, 1.355, 0.9416), (-1.153, 1.153, 0.9416), (-1.355, 0.9057, 0.9416), (-1.506, 0.6239, 0.9416), (-1.599, 0.318, 0.9416), (-1.63, -6.359e-08, 0.9416), (-1.599, -0.318, 0.9416), (-1.506, -0.6239, 0.9416), (-1.355, -0.9057, 0.9416), (-1.153, -1.153, 0.9416), (-0.9057, -1.355, 0.9416), (-0.6239, -1.506, 0.9416), (-0.318, -1.599, 0.9416), (6.055e-07, -1.63, 0.9416), (0.318, -1.599, 0.9416), (0.6239, -1.506, 0.9416), (0.9057, -1.355, 0.9416), (1.153, -1.153, 0.9416), (1.355, -0.9057, 0.9416), (1.506, -0.6239, 0.9416), (1.599, -0.318, 0.9416), (1.63, 1.387e-06, 0.9416), (1.599, 0.318, 0.9416), (1.506, 0.6239, 0.9416), (1.355, 0.9057, 0.9416), (1.153, 1.153, 0.9416), (0.9057, 1.355, 0.9416), (0.6239, 1.506, 0.9416), (0.318, 1.599, 0.9416), (0.318, 1.599, 1.222)], [], [(74, 75, 20, 21), (78, 79, 16, 17), (66, 67, 28, 29), (70, 71, 24, 25), (82, 83, 12, 13), (86, 87, 8, 9), (90, 91, 4, 5), (94, 95, 96, 1), (69, 70, 25, 26), (73, 74, 21, 22), (77, 78, 17, 18), (65, 66, 29, 30), (81, 82, 13, 14), (85, 86, 9, 10), (89, 90, 5, 6), (93, 94, 1, 2), (64, 65, 30, 31), (68, 69, 26, 27), (72, 73, 22, 23), (76, 77, 18, 19), (80, 81, 14, 15), (84, 85, 10, 11), (88, 89, 6, 7), (92, 93, 2, 3), (79, 80, 15, 16), (67, 68, 27, 28), (71, 72, 23, 24), (75, 76, 19, 20), (83, 84, 11, 12), (87, 88, 7, 8), (91, 92, 3, 4), (95, 64, 31, 96), (63, 32, 64, 95), (59, 60, 92, 91), (55, 56, 88, 87), (51, 52, 84, 83), (47, 48, 80, 79), (43, 44, 76, 75), (39, 40, 72, 71), (35, 36, 68, 67), (60, 61, 93, 92), (56, 57, 89, 88), (52, 53, 85, 84), (48, 49, 81, 80), (32, 33, 65, 64), (44, 45, 77, 76), (40, 41, 73, 72), (36, 37, 69, 68), (61, 62, 94, 93), (57, 58, 90, 89), (53, 54, 86, 85), (49, 50, 82, 81), (37, 38, 70, 69), (33, 34, 66, 65), (45, 46, 78, 77), (41, 42, 74, 73), (62, 63, 95, 94), (58, 59, 91, 90), (54, 55, 87, 86), (50, 51, 83, 82), (42, 43, 75, 74), (38, 39, 71, 70), (34, 35, 67, 66), (46, 47, 79, 78), (0, 32, 63), (0, 60, 59), (0, 56, 55), (0, 52, 51), (0, 40, 39), (0, 36, 35), (0, 48, 47), (0, 44, 43), (0, 61, 60), (0, 57, 56), (0, 53, 52), (0, 49, 48), (0, 45, 44), (0, 41, 40), (0, 37, 36), (0, 33, 32), (0, 62, 61), (0, 58, 57), (0, 54, 53), (0, 50, 49), (0, 46, 45), (0, 42, 41), (0, 38, 37), (0, 34, 33), (0, 63, 62), (0, 59, 58), (0, 55, 54), (0, 51, 50), (0, 35, 34), (0, 47, 46), (0, 43, 42), (0, 39, 38)])
me_circle_001.polygons.foreach_set('use_smooth', [True] * 96)
me_circle_001.materials.append(mat_material_003)
me_circle_001.use_remesh_preserve_volume = False
me_circle_001.use_remesh_preserve_attributes = False
me_circle_001.use_mirror_vertex_groups = False
me_circle_001.update()
me_cube = bpy.data.meshes.new('Cube')
me_cube.from_pydata([(0.6089, 0.7092, -0.9547), (0.779, -0.864, -0.7301), (0.847, 0.7537, 1.0), (0.7733, -0.7541, 1.0), (0.7619, 0.5056, -0.9547), (0.7619, -0.2935, -0.9547), (0.7619, -0.4944, -0.7619), (0.5, 0.8339, -1.0), (0.0, 0.941, -1.0), (0.6089, 0.7333, -0.4547), (0.847, 0.7333, 0.0), (0.847, 0.7333, 0.5), (0.5, -0.9036, -0.915), (0.0, -1.074, -0.915), (0.779, -0.864, -0.4547), (0.7733, -0.8696, 0.0), (0.7733, -0.8696, 0.5), (1.0, 0.5782, 1.0), (1.089, -5.378e-07, 1.0), (1.0, -0.4422, 1.0), (0.5, 0.858, 1.0), (0.0, 1.033, 0.9965), (0.5, -0.8343, 1.0), (0.0, -1.004, 1.0), (0.5006, 1.008, 0.0), (0.5011, 0.8597, -0.5), (0.0, 0.8974, -0.5), (0.5, -1.0, -0.5), (0.0, -1.17, -0.5), (0.5, -1.0, 0.0), (0.0, -1.17, 0.0), (0.5, -1.0, 0.5), (0.0, -1.17, 0.5), (0.7619, 0.5, -0.4547), (0.7619, -1.849e-07, -0.4547), (0.7619, -0.5, -0.4547), (1.0, 0.5, 0.0), (1.089, -2.98e-07, 0.0), (1.0, -0.5, 0.0), (1.0, 0.5, 0.5), (1.089, -4.172e-07, 0.5), (1.0, -0.5, 0.5), (0.2085, 0.1448, 1.4), (0.2642, -0.01586, 1.4), (0.2642, 0.0334, 1.4), (0.2642, 0.09782, 1.4), (0.2389, -0.05061, 1.4), (0.2642, 0.1471, 1.4), (1.127, 0.5197, -1.491), (0.8351, 0.7337, -1.491), (0.5, -0.2935, -1.0), (0.0, -0.2935, -1.0), (0.5, -0.4944, -0.8073), (0.0, -0.4944, -0.8073), (0.675, 0.5677, 1.26), (0.677, -0.4898, 1.26), (0.8281, 0.3978, 1.26), (0.8281, 0.01254, 1.26), (0.8281, -0.2821, 1.26), (0.495, 0.6788, 1.26), (0.0, 0.6788, 1.26), (0.495, -0.5433, 1.26), (0.0, -0.6566, 1.26), (0.0, 0.1448, 1.4), (0.2085, -0.05954, 1.4), (0.0, -0.07848, 1.4), (0.2085, 0.0891, 1.4), (0.2085, 0.0334, 1.4), (0.2085, -0.0223, 1.4), (0.0, 0.0891, 1.4), (0.0, 0.0334, 1.4), (0.0, -0.0223, 1.4), (0.0, 1.11, 0.04884), (0.6547, 0.7337, -1.271), (0.8155, 0.5197, -1.271), (0.8155, -0.32, -1.271), (0.5402, 0.8648, -1.319), (0.0, 0.9773, -1.319), (0.5402, -0.32, -1.319), (0.0, -0.32, -1.319), (1.127, -0.32, -1.491), (0.627, 0.8648, -1.539), (0.0, 0.9773, -1.539), (1.102, 0.7446, -2.708), (1.645, 0.5306, -2.708), (0.627, -0.4481, -1.539), (0.0, -0.4481, -1.539), (1.631, 0.404, -1.764), (1.087, 0.7359, -1.605), (1.577, -0.3792, -1.79), (0.0, 1.088, -1.655), (1.682, 0.5526, -3.842), (0.7001, -0.6084, -1.652), (0.0, -0.7196, -1.652), (1.645, -0.4716, -2.708), (0.0, 1.297, -2.762), (2.38, 0.6033, -1.837), (1.806, 0.5502, -3.162), (0.7147, -0.8887, -2.756), (0.0, -0.711, -2.756), (1.682, -0.4496, -3.842), (0.0, 1.363, -3.897), (0.9143, 1.381, -6.803), (1.773, 0.9827, -6.776), (0.7518, -0.6864, -3.89), (0.0, -0.689, -3.89), (2.281, -0.4846, -1.822), (1.799, -0.5047, -3.159), (2.789, 0.5527, -3.386), (1.864, 0.5457, -3.468), (2.677, -0.4781, -3.321), (1.814, -0.4561, -3.469), (2.786, 0.08029, -5.172), (1.936, -0.2145, -6.44), (2.684, -0.8512, -5.114), (1.919, -0.543, -6.44), (2.965, -0.2484, -6.587), (2.088, -0.3283, -6.649), (2.856, -0.6461, -6.533), (2.058, -0.5596, -6.601), (2.953, -0.7503, -7.144), (3.055, -0.3642, -7.2), (2.901, -0.6969, -6.783), (2.836, -0.2491, -6.598), (2.734, -0.6353, -6.539), (3.011, -0.2992, -6.837), (2.873, -0.3098, -7.2), (2.775, -0.6999, -7.176), (2.881, -0.2999, -6.848), (2.78, -0.686, -6.789), (2.913, -0.3336, -7.238), (2.811, -0.7197, -7.182), (1.614, 0.7593, -14.57), (1.706, -0.2868, -13.61), (2.833, -0.2753, -6.833), (2.727, -0.677, -6.812), (2.703, -0.2762, -6.843), (2.605, -0.6667, -6.815), (2.731, -0.2772, -7.234), (2.633, -0.6674, -7.21), (0.5831, 0.4024, -14.64), (0.5326, -0.242, -13.68), (2.411, -0.3198, -6.622), (0.3414, -0.6207, -12.85), (2.457, -0.3383, -7.241), (2.355, -0.5943, -7.214), (2.276, -0.5844, -6.851), (2.416, -0.3338, -6.872), (0.3414, 1.353, -12.74), (0.3772, 1.409, -12.68), (2.245, -0.3343, -6.882), (2.116, -0.578, -6.855), (2.267, -0.3393, -7.275), (2.165, -0.5953, -7.249), (1.904, -0.3637, -12.78), (1.694, 0.829, -13.01), (1.809, -0.2047, -7.001), (1.724, -0.4666, -7.006), (1.094, 1.459, -12.64), (0.9417, 1.426, -11.81), (1.97, -0.2262, -6.777), (1.877, -0.4957, -6.781), (1.855, 0.9715, -11.78), (1.855, -0.3743, -11.79), (1.654, -0.188, -6.971), (1.569, -0.4499, -6.975), (1.84, -0.233, -6.741), (1.758, -0.4956, -6.743), (2.359, -0.6645, -6.851), (0.2917, 1.18, -11.86), (2.386, -0.6652, -7.246), (2.484, -0.275, -7.27), (0.2917, 0.7135, -11.86), (2.457, -0.274, -6.878), (0.2917, -0.6312, -11.86), (0.2392, -0.6425, -10.8), (2.276, -0.5669, -6.597), (0.2392, 0.7023, -10.8), (2.586, -0.2732, -6.868), (2.48, -0.6748, -6.847), (2.529, -0.6977, -7.212), (2.627, -0.3076, -7.236), (2.499, -0.6413, -6.577), (2.601, -0.2452, -6.602), (1.662, 0.7103, -5.322), (0.2392, 1.169, -10.8), (1.662, -0.4496, -5.322), (1.802, -0.3855, -10.73), (0.0, 1.27, -5.376), (0.7316, -0.6864, -5.37), (0.0, -0.689, -5.37), (1.773, -0.2843, -6.791), (0.3917, 0.986, -6.829), (0.0, 1.029, -6.842), (0.3031, 0.5429, -6.842), (0.0, 0.5811, -6.84), (0.3031, -0.4797, -6.842), (0.0, -0.6605, -6.84), (0.8087, 1.42, -9.144), (1.722, 0.9655, -9.113), (1.722, -0.4026, -9.124), (0.1588, 1.152, -9.194), (0.1588, 0.6852, -9.192), (0.1588, -0.6596, -9.192), (1.802, 0.9826, -10.72), (0.8891, 1.437, -10.75), (0.6908, 1.22, -1.646), (1.139, 0.7666, -3.842), (0.6931, 1.302, -2.752), (0.747, 1.285, -3.885), (1.118, 0.9243, -5.322), (0.7327, 1.309, -5.366), (1.949, 1.102, -14.92), (1.089, -2.251, -13.67), (0.6516, 1.281, -14.84), (1.14, -2.236, -14.74), (2.262, -2.296, -13.6), (2.17, -1.677, -14.56)], [], [(41, 19, 3, 16), (10, 9, 25, 24), (9, 0, 7, 25), (25, 7, 8, 26), (1, 14, 27, 12), (12, 27, 28, 13), (14, 15, 29, 27), (27, 29, 30, 28), (15, 16, 31, 29), (29, 31, 32, 30), (16, 3, 22, 31), (31, 22, 23, 32), (6, 35, 14, 1), (35, 38, 15, 14), (38, 41, 16, 15), (0, 9, 33, 4), (4, 33, 34, 5), (5, 34, 35, 6), (9, 10, 36, 33), (33, 36, 37, 34), (34, 37, 38, 35), (10, 11, 39, 36), (36, 39, 40, 37), (37, 40, 41, 38), (11, 2, 17, 39), (39, 17, 18, 40), (40, 18, 19, 41), (3, 19, 58, 55), (18, 17, 56, 57), (23, 22, 61, 62), (19, 18, 57, 58), (2, 20, 59, 54), (20, 21, 60, 59), (17, 2, 54, 56), (22, 3, 55, 61), (8, 7, 76, 77), (0, 4, 74, 73), (4, 5, 75, 74), (5, 50, 78, 75), (5, 6, 52, 50), (50, 52, 53, 51), (6, 1, 12, 52), (52, 12, 13, 53), (54, 59, 42, 47), (55, 58, 43, 46), (59, 60, 63, 42), (56, 54, 47, 45), (61, 55, 46, 64), (57, 56, 45, 44), (62, 61, 64, 65), (58, 57, 44, 43), (43, 68, 64, 46), (68, 71, 65, 64), (47, 42, 66, 45), (45, 66, 67, 44), (44, 67, 68, 43), (42, 63, 69, 66), (66, 69, 70, 67), (67, 70, 71, 68), (24, 25, 26, 72), (75, 78, 85, 80), (76, 73, 49, 81), (78, 79, 86, 85), (77, 76, 81, 82), (50, 51, 79, 78), (7, 0, 73, 76), (49, 48, 87, 88), (48, 80, 89, 87), (80, 85, 92, 89), (74, 75, 80, 48), (73, 74, 48, 49), (89, 94, 107, 106), (89, 92, 98, 94), (92, 93, 99, 98), (85, 86, 93, 92), (94, 98, 104, 100), (98, 99, 105, 104), (88, 87, 84, 83), (100, 104, 189, 186), (104, 105, 190, 189), (84, 94, 100, 91), (97, 96, 108, 109), (87, 89, 106, 96), (84, 87, 96, 97), (94, 84, 97, 107), (107, 97, 109, 111), (106, 107, 111, 110), (96, 106, 110, 108), (109, 108, 112, 113), (111, 109, 113, 115), (110, 111, 115, 114), (108, 110, 114, 112), (112, 114, 118, 116), (115, 113, 117, 119), (124, 123, 128, 129), (123, 124, 118, 116), (123, 116, 125, 128), (121, 120, 131, 130), (123, 124, 135, 134), (147, 146, 145, 144), (119, 117, 150, 151), (143, 148, 140, 141), (154, 143, 141, 133), (117, 119, 161, 160), (164, 165, 167, 166), (141, 140, 215, 213), (165, 164, 156, 157), (144, 145, 153, 152), (139, 138, 126, 127), (162, 163, 154, 155), (170, 171, 181, 180), (170, 180, 179, 168), (172, 169, 149, 148), (169, 159, 158, 149), (174, 172, 148, 143), (155, 154, 133, 132), (178, 179, 180, 181), (184, 186, 191, 103), (186, 189, 196, 191), (175, 177, 172, 174), (189, 190, 197, 196), (91, 100, 186, 184), (204, 187, 163, 162), (192, 102, 198, 201), (192, 194, 195, 193), (194, 192, 201, 202), (194, 196, 197, 195), (177, 185, 169, 172), (205, 204, 162, 159), (199, 200, 187, 204), (203, 202, 177, 175), (191, 196, 203, 200), (103, 191, 200, 199), (196, 194, 202, 203), (102, 103, 199, 198), (159, 162, 155, 158), (163, 174, 143, 154), (209, 207, 210, 211), (201, 198, 205, 185), (200, 203, 175, 187), (198, 199, 204, 205), (202, 201, 185, 177), (187, 175, 174, 163), (185, 205, 159, 169), (11, 10, 24, 20, 2), (82, 81, 206, 90), (81, 49, 88, 206), (95, 208, 209, 101), (90, 206, 208, 95), (101, 209, 211, 188), (83, 84, 91, 207), (115, 119, 176, 182, 124, 118, 114), (117, 113, 112, 116, 123, 183, 142), (125, 122, 120, 121), (118, 124, 129, 122), (134, 135, 127, 126), (116, 118, 122, 125), (130, 131, 129, 128), (121, 130, 128, 125), (131, 120, 122, 129), (182, 183, 136, 137), (119, 115, 167, 161), (183, 123, 134, 136), (138, 139, 137, 136), (126, 138, 136, 134), (139, 127, 135, 137), (176, 119, 151, 146), (117, 142, 147, 150), (142, 176, 146, 147), (152, 153, 151, 150), (144, 152, 150, 147), (153, 145, 146, 151), (160, 161, 157, 156), (124, 182, 137, 135), (113, 117, 160, 166), (115, 113, 166, 167), (156, 164, 166, 160), (165, 157, 161, 167), (142, 183, 178, 173), (181, 171, 173, 178), (171, 170, 168, 173), (182, 176, 168, 179), (183, 182, 179, 178), (176, 142, 173, 168), (211, 210, 102, 192), (207, 91, 184, 210), (210, 184, 103, 102), (188, 211, 192, 193), (206, 88, 83, 208), (208, 83, 207, 209), (20, 24, 72, 21), (133, 141, 213, 216), (132, 133, 216, 217), (140, 132, 217, 215), (217, 216, 213, 215), (148, 149, 214, 140), (212, 132, 140, 214), (149, 158, 212, 214), (158, 155, 132, 212)])
me_cube.materials.append(mat_material_001)
me_cube.use_remesh_preserve_volume = False
me_cube.use_remesh_preserve_attributes = False
me_cube.use_mirror_vertex_groups = False
me_cube.update()

# ---- objects
ob_plane_000 = bpy.data.objects.new('Plane.000', me_plane_001)
ob_sphere = bpy.data.objects.new('Sphere', me_sphere)
ob_circle = bpy.data.objects.new('Circle', me_circle_001)
ob_plane_001 = bpy.data.objects.new('Plane.001', me_plane_001)
ob_cube = bpy.data.objects.new('Cube', me_cube)
ob_camera = bpy.data.objects.new('Camera', cam_camera)

# ---- transforms, parenting, visibility, modifiers, constraints
ob_plane_000.location = (0.0, 0.0, 0.0)
ob_plane_000.rotation_euler = (0.0, 0.0, -1.571)
ob_plane_000.scale = (7.966, 7.966, 7.966)
ob_plane_000.lineart.crease_threshold = 0.0
ob_sphere.location = (0.1307, 0.0, 29.44)
ob_sphere.lineart.crease_threshold = 0.0
ob_circle.parent = ob_sphere
ob_circle.matrix_parent_inverse = Matrix(((1.0, 0.0, 0.0, 0.5189), (0.0, 1.0, 0.0, -0.493), (0.0, 0.0, 1.0, -25.41), (0.0, 0.0, 0.0, 1.0)))
ob_circle.location = (-0.3477, 0.0, 24.83)
ob_circle.lineart.crease_threshold = 0.0
ob_plane_001.location = (0.0, 0.0, 0.0)
ob_plane_001.scale = (7.966, 7.966, 7.966)
ob_plane_001.lineart.crease_threshold = 0.0
ob_cube.location = (0.0, 0.0, 15.55)
ob_cube.lock_rotations_4d = False
ob_cube.empty_display_type = 'ARROWS'
ob_cube.lineart.crease_threshold = 0.0
_m = ob_cube.modifiers.new('Mirror', 'MIRROR')
_m.use_clip = True
_m = ob_cube.modifiers.new('Subsurf', 'SUBSURF')
_m.uv_smooth = 'PRESERVE_CORNERS'
_m.quality = 2
_m.levels = 3
_m.show_only_control_edges = False
ob_camera.location = (-0.7371, -66.51, 17.23)
ob_camera.rotation_euler = (1.536, -1.397e-06, -0.0112)
ob_camera.scale = (1.0, 1.0, 1.0)
ob_camera.lock_rotations_4d = False
ob_camera.empty_display_type = 'ARROWS'
ob_camera.color = (0.0, 0.0, 0.0, 0.0)
ob_camera.display_type = 'WIRE'
ob_camera.lineart.crease_threshold = 0.0

# ---- collection membership
col_collection_1.objects.link(ob_plane_000)
col_collection_1.objects.link(ob_sphere)
col_collection_1.objects.link(ob_circle)
col_collection_1.objects.link(ob_plane_001)
col_collection_1.objects.link(ob_cube)
col_collection_1.objects.link(ob_camera)

# ---- scene / render settings (as saved in the file)
scene.camera = ob_camera
scene.frame_start = 1; scene.frame_end = 250; scene.frame_set(1)
scene.render.engine = 'CYCLES'
scene.render.resolution_percentage = 50
scene.render.dither_intensity = 0.0
scene.cycles.use_denoising = False
scene.cycles.samples = 500
scene.cycles.sampling_pattern = 'TABULATED_SOBOL'
scene.cycles.light_sampling_threshold = 0.0
scene.cycles.use_adaptive_sampling = False
scene.cycles.use_light_tree = False
scene.cycles.blur_glossy = 0.0
scene.cycles.pixel_filter_type = 'GAUSSIAN'
scene.cycles.sample_clamp_indirect = 0.0
scene.view_settings.view_transform = 'Standard'
bpy.context.view_layer.update()
